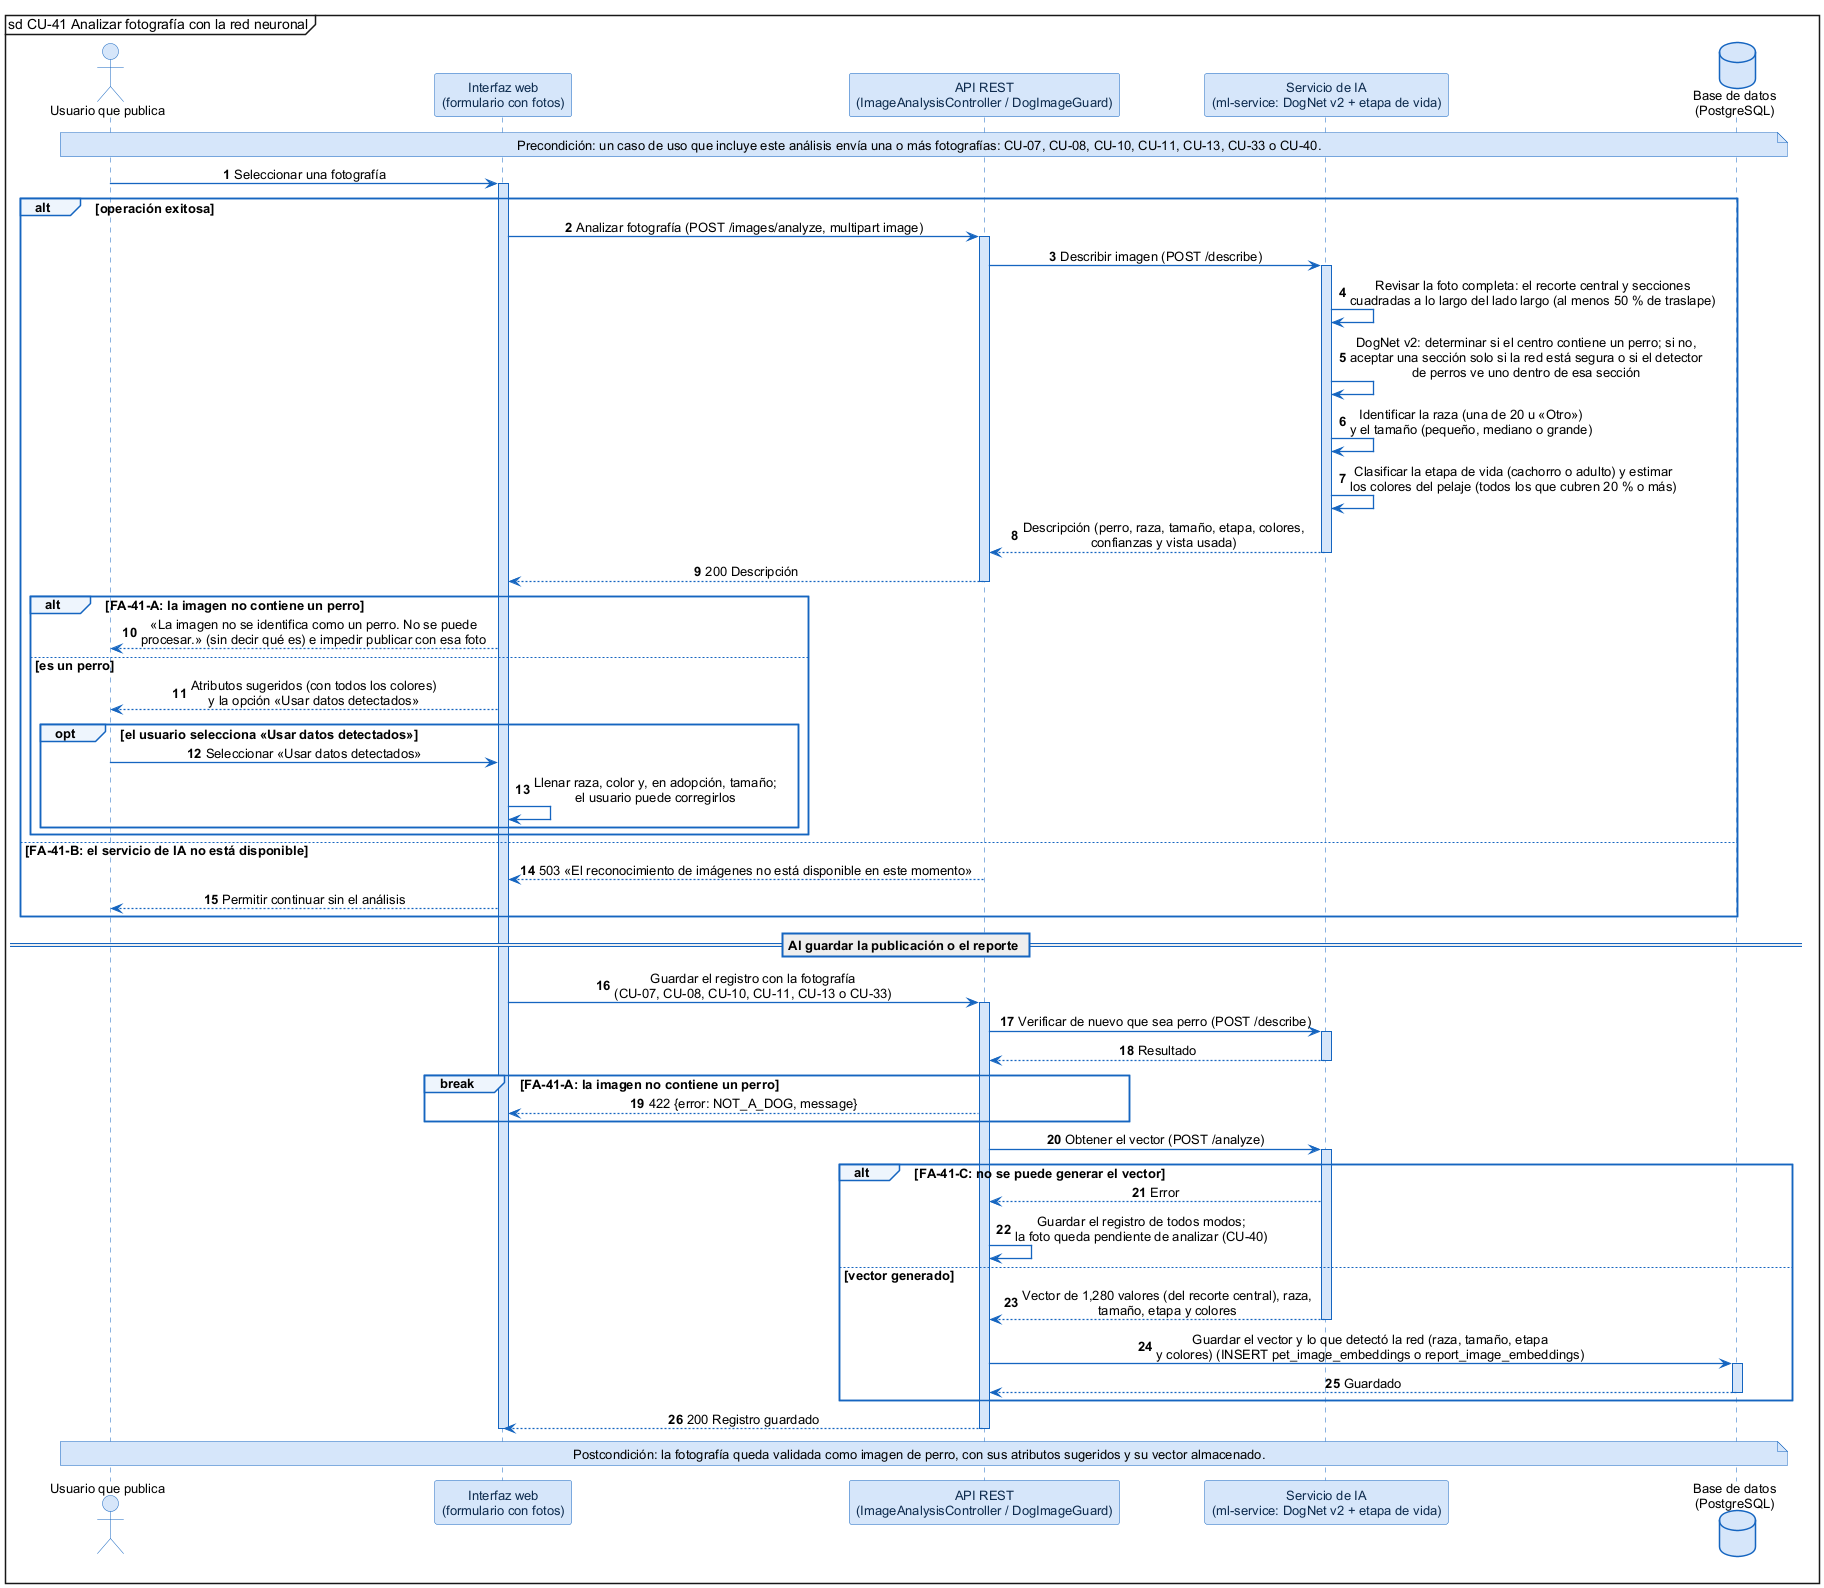

The diagram above was rendered by PlantUML. Its source (embedded in the PNG):
@startuml
skinparam shadowing false
skinparam defaultFontName Arial
skinparam defaultFontSize 13
skinparam backgroundColor #FFFFFF
skinparam sequenceMessageAlign center
skinparam ArrowColor #1565C0
skinparam ArrowThickness 1.3
skinparam sequence {
  LifeLineBorderColor #1565C0
  LifeLineBackgroundColor #D6E6FA
  ParticipantBorderColor #1565C0
  ParticipantBackgroundColor #D6E6FA
  ParticipantFontColor #0D2B4E
  ActorBorderColor #1565C0
  ActorBackgroundColor #D6E6FA
  GroupBorderColor #1565C0
  GroupBackgroundColor #EEF5FD
  GroupHeaderFontStyle bold
  DividerBorderColor #1565C0
  ReferenceBorderColor #1565C0
  ReferenceBackgroundColor #EEF5FD
}
skinparam database {
  BorderColor #1565C0
  BackgroundColor #D6E6FA
}
skinparam note {
  BorderColor #1565C0
  BackgroundColor #D6E6FA
}
mainframe sd CU-41 Analizar fotografía con la red neuronal
autonumber

actor "Usuario que publica" as U
participant "Interfaz web\n(formulario con fotos)" as W
participant "API REST\n(ImageAnalysisController / DogImageGuard)" as A
participant "Servicio de IA\n(ml-service: DogNet v2 + etapa de vida)" as IA
database "Base de datos\n(PostgreSQL)" as DB

note over U, DB : Precondición: un caso de uso que incluye este análisis envía una o más fotografías: CU-07, CU-08, CU-10, CU-11, CU-13, CU-33 o CU-40.

U -> W : Seleccionar una fotografía
activate W
alt operación exitosa
  W -> A : Analizar fotografía (POST /images/analyze, multipart image)
  activate A
  A -> IA : Describir imagen (POST /describe)
  activate IA
  IA -> IA : Revisar la foto completa: el recorte central y secciones\ncuadradas a lo largo del lado largo (al menos 50 % de traslape)
  IA -> IA : DogNet v2: determinar si el centro contiene un perro; si no,\naceptar una sección solo si la red está segura o si el detector\nde perros ve uno dentro de esa sección
  IA -> IA : Identificar la raza (una de 20 u «Otro»)\ny el tamaño (pequeño, mediano o grande)
  IA -> IA : Clasificar la etapa de vida (cachorro o adulto) y estimar\nlos colores del pelaje (todos los que cubren 20 % o más)
  IA --> A : Descripción (perro, raza, tamaño, etapa, colores,\nconfianzas y vista usada)
  deactivate IA
  A --> W : 200 Descripción
  deactivate A
  alt FA-41-A: la imagen no contiene un perro
    W --> U : «La imagen no se identifica como un perro. No se puede\nprocesar.» (sin decir qué es) e impedir publicar con esa foto
  else es un perro
    W --> U : Atributos sugeridos (con todos los colores)\ny la opción «Usar datos detectados»
    opt el usuario selecciona «Usar datos detectados»
      U -> W : Seleccionar «Usar datos detectados»
      W -> W : Llenar raza, color y, en adopción, tamaño;\nel usuario puede corregirlos
    end
  end
else FA-41-B: el servicio de IA no está disponible
  A --> W : 503 «El reconocimiento de imágenes no está disponible en este momento»
  W --> U : Permitir continuar sin el análisis
end
== Al guardar la publicación o el reporte ==
W -> A : Guardar el registro con la fotografía\n(CU-07, CU-08, CU-10, CU-11, CU-13 o CU-33)
activate A
A -> IA : Verificar de nuevo que sea perro (POST /describe)
activate IA
IA --> A : Resultado
deactivate IA
break FA-41-A: la imagen no contiene un perro
  A --> W : 422 {error: NOT_A_DOG, message}
end
A -> IA : Obtener el vector (POST /analyze)
activate IA
alt FA-41-C: no se puede generar el vector
  IA --> A : Error
  A -> A : Guardar el registro de todos modos;\nla foto queda pendiente de analizar (CU-40)
else vector generado
  IA --> A : Vector de 1,280 valores (del recorte central), raza,\ntamaño, etapa y colores
  deactivate IA
  A -> DB : Guardar el vector y lo que detectó la red (raza, tamaño, etapa\ny colores) (INSERT pet_image_embeddings o report_image_embeddings)
  activate DB
  DB --> A : Guardado
  deactivate DB
end
A --> W : 200 Registro guardado
deactivate A
deactivate W

note over U, DB : Postcondición: la fotografía queda validada como imagen de perro, con sus atributos sugeridos y su vector almacenado.
@enduml